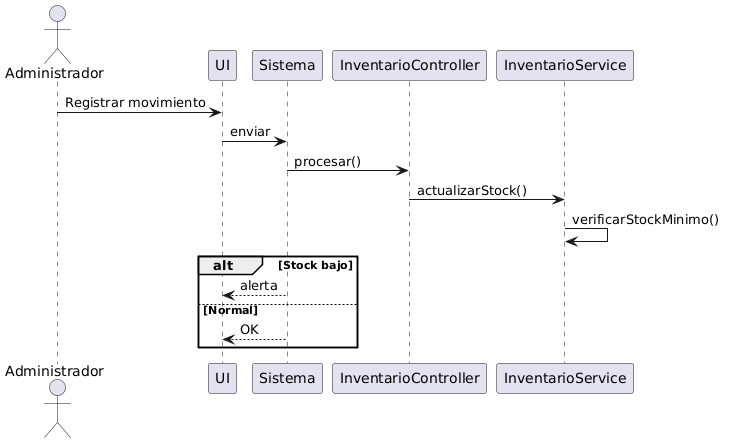

The diagram above was rendered by PlantUML. Its source (embedded in the PNG):
@startuml
actor Administrador
participant UI
participant Sistema
participant InventarioController
participant InventarioService

Administrador -> UI : Registrar movimiento
UI -> Sistema : enviar
Sistema -> InventarioController : procesar()

InventarioController -> InventarioService : actualizarStock()

InventarioService -> InventarioService : verificarStockMinimo()

alt Stock bajo
    Sistema --> UI : alerta
else Normal
    Sistema --> UI : OK
end
@enduml